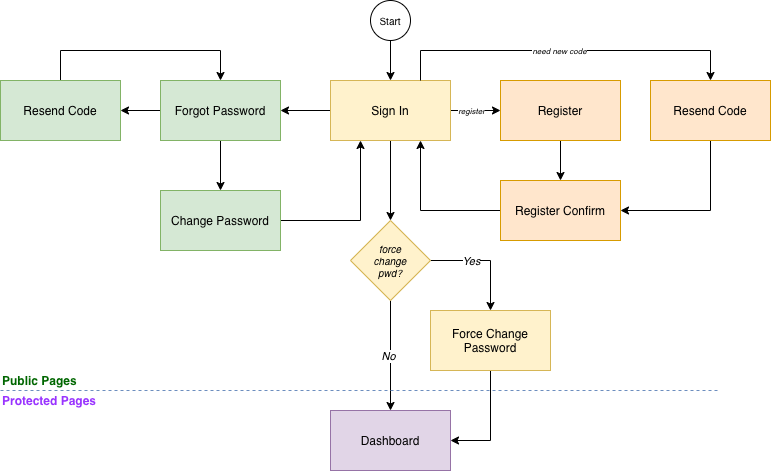

The diagram above was exported from draw.io. Its source (the exported page's mxGraphModel, read from the mxfile embedded in the PNG):
<mxGraphModel dx="1106" dy="980" grid="1" gridSize="10" guides="1" tooltips="1" connect="1" arrows="1" fold="1" page="1" pageScale="1" pageWidth="850" pageHeight="1100" math="0" shadow="0">
  <root>
    <mxCell id="0" />
    <mxCell id="1" parent="0" />
    <mxCell id="ygDzIYOxxtmiqa1UdCMH-9" style="edgeStyle=orthogonalEdgeStyle;rounded=0;orthogonalLoop=1;jettySize=auto;html=1;" parent="1" source="ygDzIYOxxtmiqa1UdCMH-1" target="ygDzIYOxxtmiqa1UdCMH-8" edge="1">
      <mxGeometry relative="1" as="geometry" />
    </mxCell>
    <mxCell id="ygDzIYOxxtmiqa1UdCMH-14" style="edgeStyle=orthogonalEdgeStyle;rounded=0;orthogonalLoop=1;jettySize=auto;html=1;" parent="1" source="ygDzIYOxxtmiqa1UdCMH-1" target="ygDzIYOxxtmiqa1UdCMH-2" edge="1">
      <mxGeometry relative="1" as="geometry" />
    </mxCell>
    <mxCell id="Qrjd34z5-2_cw1xMfDkY-11" value="register" style="edgeLabel;html=1;align=center;verticalAlign=middle;resizable=0;points=[];fontSize=8;fontStyle=2" parent="ygDzIYOxxtmiqa1UdCMH-14" vertex="1" connectable="0">
      <mxGeometry x="-0.2069" relative="1" as="geometry">
        <mxPoint as="offset" />
      </mxGeometry>
    </mxCell>
    <mxCell id="ygDzIYOxxtmiqa1UdCMH-29" style="edgeStyle=orthogonalEdgeStyle;rounded=0;orthogonalLoop=1;jettySize=auto;html=1;" parent="1" source="ygDzIYOxxtmiqa1UdCMH-1" target="ygDzIYOxxtmiqa1UdCMH-3" edge="1">
      <mxGeometry relative="1" as="geometry" />
    </mxCell>
    <mxCell id="ygDzIYOxxtmiqa1UdCMH-1" value="Sign In" style="rounded=0;whiteSpace=wrap;html=1;fillColor=#fff2cc;strokeColor=#d6b656;" parent="1" vertex="1">
      <mxGeometry x="370" y="130" width="120" height="60" as="geometry" />
    </mxCell>
    <mxCell id="ygDzIYOxxtmiqa1UdCMH-26" style="edgeStyle=orthogonalEdgeStyle;rounded=0;orthogonalLoop=1;jettySize=auto;html=1;entryX=0.5;entryY=0;entryDx=0;entryDy=0;" parent="1" source="ygDzIYOxxtmiqa1UdCMH-2" target="ygDzIYOxxtmiqa1UdCMH-4" edge="1">
      <mxGeometry relative="1" as="geometry" />
    </mxCell>
    <mxCell id="Qrjd34z5-2_cw1xMfDkY-7" style="edgeStyle=orthogonalEdgeStyle;rounded=0;orthogonalLoop=1;jettySize=auto;html=1;entryX=0.5;entryY=0;entryDx=0;entryDy=0;exitX=0.75;exitY=0;exitDx=0;exitDy=0;" parent="1" source="ygDzIYOxxtmiqa1UdCMH-1" target="Qrjd34z5-2_cw1xMfDkY-6" edge="1">
      <mxGeometry relative="1" as="geometry">
        <mxPoint x="690" y="110" as="sourcePoint" />
        <Array as="points">
          <mxPoint x="460" y="100" />
          <mxPoint x="750" y="100" />
        </Array>
      </mxGeometry>
    </mxCell>
    <mxCell id="Qrjd34z5-2_cw1xMfDkY-10" value="need new code" style="edgeLabel;html=1;align=center;verticalAlign=middle;resizable=0;points=[];fontSize=8;fontStyle=2" parent="Qrjd34z5-2_cw1xMfDkY-7" vertex="1" connectable="0">
      <mxGeometry x="-0.0414" relative="1" as="geometry">
        <mxPoint as="offset" />
      </mxGeometry>
    </mxCell>
    <mxCell id="ygDzIYOxxtmiqa1UdCMH-2" value="Register" style="rounded=0;whiteSpace=wrap;html=1;fillColor=#ffe6cc;strokeColor=#d79b00;" parent="1" vertex="1">
      <mxGeometry x="540" y="130" width="120" height="60" as="geometry" />
    </mxCell>
    <mxCell id="ygDzIYOxxtmiqa1UdCMH-27" style="edgeStyle=orthogonalEdgeStyle;rounded=0;orthogonalLoop=1;jettySize=auto;html=1;" parent="1" source="ygDzIYOxxtmiqa1UdCMH-3" target="ygDzIYOxxtmiqa1UdCMH-6" edge="1">
      <mxGeometry relative="1" as="geometry" />
    </mxCell>
    <mxCell id="Qrjd34z5-2_cw1xMfDkY-2" value="" style="edgeStyle=orthogonalEdgeStyle;rounded=0;orthogonalLoop=1;jettySize=auto;html=1;" parent="1" source="ygDzIYOxxtmiqa1UdCMH-3" target="Qrjd34z5-2_cw1xMfDkY-1" edge="1">
      <mxGeometry relative="1" as="geometry" />
    </mxCell>
    <mxCell id="ygDzIYOxxtmiqa1UdCMH-3" value="Forgot Password" style="rounded=0;whiteSpace=wrap;html=1;fillColor=#d5e8d4;strokeColor=#82b366;" parent="1" vertex="1">
      <mxGeometry x="200" y="130" width="120" height="60" as="geometry" />
    </mxCell>
    <mxCell id="Qrjd34z5-2_cw1xMfDkY-14" style="edgeStyle=orthogonalEdgeStyle;rounded=0;orthogonalLoop=1;jettySize=auto;html=1;fontSize=10;entryX=0.75;entryY=1;entryDx=0;entryDy=0;" parent="1" source="ygDzIYOxxtmiqa1UdCMH-4" target="ygDzIYOxxtmiqa1UdCMH-1" edge="1">
      <mxGeometry relative="1" as="geometry" />
    </mxCell>
    <mxCell id="ygDzIYOxxtmiqa1UdCMH-4" value="Register Confirm" style="rounded=0;whiteSpace=wrap;html=1;fillColor=#ffe6cc;strokeColor=#d79b00;" parent="1" vertex="1">
      <mxGeometry x="540" y="230.00000000000003" width="120" height="60" as="geometry" />
    </mxCell>
    <mxCell id="ygDzIYOxxtmiqa1UdCMH-5" value="Dashboard" style="rounded=0;whiteSpace=wrap;html=1;fillColor=#e1d5e7;strokeColor=#9673a6;" parent="1" vertex="1">
      <mxGeometry x="370" y="460" width="120" height="60" as="geometry" />
    </mxCell>
    <mxCell id="ygDzIYOxxtmiqa1UdCMH-28" style="edgeStyle=orthogonalEdgeStyle;rounded=0;orthogonalLoop=1;jettySize=auto;html=1;exitX=1;exitY=0.5;exitDx=0;exitDy=0;entryX=0.25;entryY=1;entryDx=0;entryDy=0;" parent="1" source="ygDzIYOxxtmiqa1UdCMH-6" target="ygDzIYOxxtmiqa1UdCMH-1" edge="1">
      <mxGeometry relative="1" as="geometry">
        <Array as="points">
          <mxPoint x="400" y="270" />
        </Array>
        <mxPoint x="330" y="350" as="targetPoint" />
      </mxGeometry>
    </mxCell>
    <mxCell id="ygDzIYOxxtmiqa1UdCMH-6" value="Change Password" style="rounded=0;whiteSpace=wrap;html=1;fillColor=#d5e8d4;strokeColor=#82b366;" parent="1" vertex="1">
      <mxGeometry x="200" y="240.00000000000003" width="120" height="60" as="geometry" />
    </mxCell>
    <mxCell id="ygDzIYOxxtmiqa1UdCMH-21" style="edgeStyle=orthogonalEdgeStyle;rounded=0;orthogonalLoop=1;jettySize=auto;html=1;entryX=1;entryY=0.5;entryDx=0;entryDy=0;exitX=0.5;exitY=1;exitDx=0;exitDy=0;" parent="1" source="ygDzIYOxxtmiqa1UdCMH-7" target="ygDzIYOxxtmiqa1UdCMH-5" edge="1">
      <mxGeometry relative="1" as="geometry">
        <Array as="points">
          <mxPoint x="530" y="490" />
        </Array>
      </mxGeometry>
    </mxCell>
    <mxCell id="ygDzIYOxxtmiqa1UdCMH-7" value="Force Change Password" style="rounded=0;whiteSpace=wrap;html=1;fillColor=#fff2cc;strokeColor=#d6b656;" parent="1" vertex="1">
      <mxGeometry x="470" y="360" width="120" height="60" as="geometry" />
    </mxCell>
    <mxCell id="ygDzIYOxxtmiqa1UdCMH-10" style="edgeStyle=orthogonalEdgeStyle;rounded=0;orthogonalLoop=1;jettySize=auto;html=1;exitX=1;exitY=0.5;exitDx=0;exitDy=0;" parent="1" source="ygDzIYOxxtmiqa1UdCMH-8" target="ygDzIYOxxtmiqa1UdCMH-7" edge="1">
      <mxGeometry relative="1" as="geometry" />
    </mxCell>
    <mxCell id="ygDzIYOxxtmiqa1UdCMH-18" value="Yes" style="edgeLabel;html=1;align=center;verticalAlign=middle;resizable=0;points=[];fontStyle=2" parent="ygDzIYOxxtmiqa1UdCMH-10" vertex="1" connectable="0">
      <mxGeometry x="-0.696" y="1" relative="1" as="geometry">
        <mxPoint x="23.45" y="1" as="offset" />
      </mxGeometry>
    </mxCell>
    <mxCell id="ygDzIYOxxtmiqa1UdCMH-19" style="rounded=0;orthogonalLoop=1;jettySize=auto;html=1;entryX=0.5;entryY=0;entryDx=0;entryDy=0;exitX=0.5;exitY=1;exitDx=0;exitDy=0;" parent="1" source="ygDzIYOxxtmiqa1UdCMH-8" target="ygDzIYOxxtmiqa1UdCMH-5" edge="1">
      <mxGeometry relative="1" as="geometry" />
    </mxCell>
    <mxCell id="ygDzIYOxxtmiqa1UdCMH-20" value="No" style="edgeLabel;html=1;align=center;verticalAlign=middle;resizable=0;points=[];fontStyle=2" parent="ygDzIYOxxtmiqa1UdCMH-19" vertex="1" connectable="0">
      <mxGeometry x="0.0075" y="-3" relative="1" as="geometry">
        <mxPoint as="offset" />
      </mxGeometry>
    </mxCell>
    <mxCell id="ygDzIYOxxtmiqa1UdCMH-8" value="force&lt;br style=&quot;font-size: 10px;&quot;&gt;change&lt;br style=&quot;font-size: 10px;&quot;&gt;pwd?" style="rhombus;whiteSpace=wrap;html=1;fontSize=10;fontStyle=2;fillColor=#fff2cc;strokeColor=#d6b656;" parent="1" vertex="1">
      <mxGeometry x="390" y="270" width="80" height="80" as="geometry" />
    </mxCell>
    <mxCell id="ygDzIYOxxtmiqa1UdCMH-30" value="" style="endArrow=none;dashed=1;html=1;fillColor=#dae8fc;strokeColor=#6c8ebf;" parent="1" edge="1">
      <mxGeometry width="50" height="50" relative="1" as="geometry">
        <mxPoint x="40" y="440" as="sourcePoint" />
        <mxPoint x="760" y="440" as="targetPoint" />
      </mxGeometry>
    </mxCell>
    <mxCell id="ygDzIYOxxtmiqa1UdCMH-31" value="Protected Pages" style="text;html=1;align=left;verticalAlign=middle;resizable=0;points=[];autosize=1;fontStyle=1;fontColor=#9933FF;" parent="1" vertex="1">
      <mxGeometry x="40" y="440" width="110" height="20" as="geometry" />
    </mxCell>
    <mxCell id="ygDzIYOxxtmiqa1UdCMH-32" value="Public Pages" style="text;html=1;align=left;verticalAlign=middle;resizable=0;points=[];autosize=1;fontStyle=1;fontColor=#006600;" parent="1" vertex="1">
      <mxGeometry x="40" y="420" width="90" height="20" as="geometry" />
    </mxCell>
    <mxCell id="Qrjd34z5-2_cw1xMfDkY-3" style="edgeStyle=orthogonalEdgeStyle;rounded=0;orthogonalLoop=1;jettySize=auto;html=1;entryX=0.5;entryY=0;entryDx=0;entryDy=0;exitX=0.5;exitY=0;exitDx=0;exitDy=0;" parent="1" source="Qrjd34z5-2_cw1xMfDkY-1" target="ygDzIYOxxtmiqa1UdCMH-3" edge="1">
      <mxGeometry relative="1" as="geometry">
        <Array as="points">
          <mxPoint x="100" y="100" />
          <mxPoint x="260" y="100" />
        </Array>
      </mxGeometry>
    </mxCell>
    <mxCell id="Qrjd34z5-2_cw1xMfDkY-1" value="Resend Code" style="rounded=0;whiteSpace=wrap;html=1;fillColor=#d5e8d4;strokeColor=#82b366;" parent="1" vertex="1">
      <mxGeometry x="40" y="130" width="120" height="60" as="geometry" />
    </mxCell>
    <mxCell id="Qrjd34z5-2_cw1xMfDkY-4" style="edgeStyle=orthogonalEdgeStyle;rounded=0;orthogonalLoop=1;jettySize=auto;html=1;entryX=0.5;entryY=0;entryDx=0;entryDy=0;" parent="1" source="Qrjd34z5-2_cw1xMfDkY-13" target="ygDzIYOxxtmiqa1UdCMH-1" edge="1">
      <mxGeometry relative="1" as="geometry">
        <mxPoint x="430" y="70.00000000000011" as="sourcePoint" />
        <mxPoint x="240" y="140.0000000000001" as="targetPoint" />
      </mxGeometry>
    </mxCell>
    <mxCell id="Qrjd34z5-2_cw1xMfDkY-8" value="" style="edgeStyle=orthogonalEdgeStyle;rounded=0;orthogonalLoop=1;jettySize=auto;html=1;exitX=0.5;exitY=1;exitDx=0;exitDy=0;entryX=1;entryY=0.5;entryDx=0;entryDy=0;" parent="1" source="Qrjd34z5-2_cw1xMfDkY-6" target="ygDzIYOxxtmiqa1UdCMH-4" edge="1">
      <mxGeometry relative="1" as="geometry">
        <mxPoint x="630" y="350" as="targetPoint" />
      </mxGeometry>
    </mxCell>
    <mxCell id="Qrjd34z5-2_cw1xMfDkY-6" value="Resend Code" style="rounded=0;whiteSpace=wrap;html=1;fillColor=#ffe6cc;strokeColor=#d79b00;" parent="1" vertex="1">
      <mxGeometry x="690" y="130" width="120" height="60" as="geometry" />
    </mxCell>
    <mxCell id="Qrjd34z5-2_cw1xMfDkY-13" value="Start" style="ellipse;whiteSpace=wrap;html=1;aspect=fixed;fontSize=10;" parent="1" vertex="1">
      <mxGeometry x="410" y="50" width="40" height="40" as="geometry" />
    </mxCell>
  </root>
</mxGraphModel>